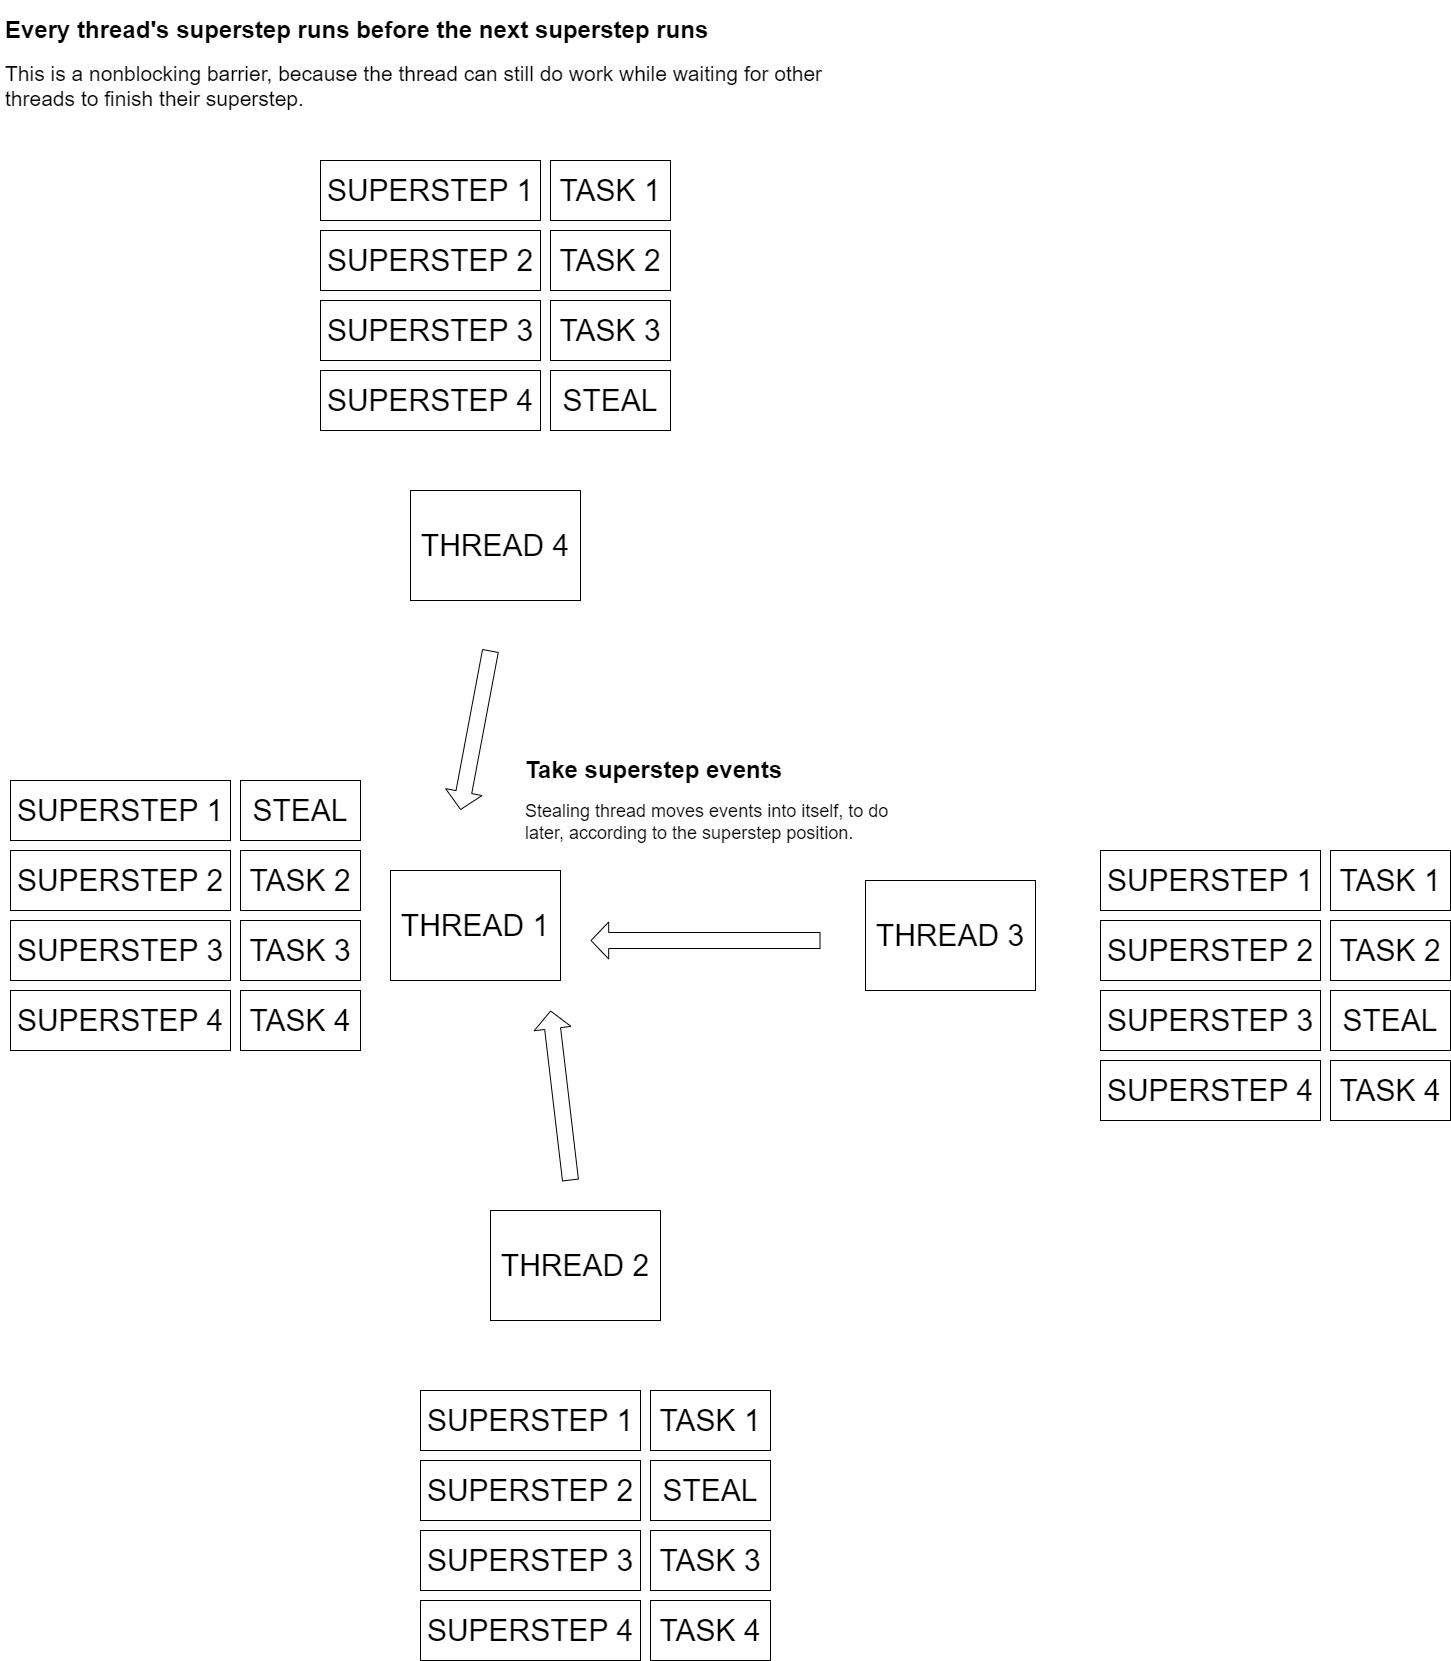

The diagram above was exported from draw.io. Its source (the exported page's mxGraphModel, read from the mxfile embedded in the PNG):
<mxGraphModel dx="1434" dy="2836" grid="1" gridSize="10" guides="1" tooltips="1" connect="1" arrows="1" fold="1" page="1" pageScale="1" pageWidth="2000" pageHeight="2000" math="0" shadow="0">
  <root>
    <mxCell id="0" />
    <mxCell id="1" parent="0" />
    <mxCell id="hrnvlZONvZFOwvji5j6H-1" value="&lt;font style=&quot;font-size: 30px;&quot;&gt;THREAD 1&lt;/font&gt;" style="rounded=0;whiteSpace=wrap;html=1;" vertex="1" parent="1">
      <mxGeometry x="440" y="270" width="170" height="110" as="geometry" />
    </mxCell>
    <mxCell id="hrnvlZONvZFOwvji5j6H-2" value="SUPERSTEP 1" style="rounded=0;whiteSpace=wrap;html=1;fontSize=30;" vertex="1" parent="1">
      <mxGeometry x="60" y="180" width="220" height="60" as="geometry" />
    </mxCell>
    <mxCell id="hrnvlZONvZFOwvji5j6H-3" value="STEAL" style="rounded=0;whiteSpace=wrap;html=1;fontSize=30;" vertex="1" parent="1">
      <mxGeometry x="290" y="180" width="120" height="60" as="geometry" />
    </mxCell>
    <mxCell id="hrnvlZONvZFOwvji5j6H-4" value="SUPERSTEP 2" style="rounded=0;whiteSpace=wrap;html=1;fontSize=30;" vertex="1" parent="1">
      <mxGeometry x="60" y="250" width="220" height="60" as="geometry" />
    </mxCell>
    <mxCell id="hrnvlZONvZFOwvji5j6H-5" value="TASK 2" style="rounded=0;whiteSpace=wrap;html=1;fontSize=30;" vertex="1" parent="1">
      <mxGeometry x="290" y="250" width="120" height="60" as="geometry" />
    </mxCell>
    <mxCell id="hrnvlZONvZFOwvji5j6H-6" value="SUPERSTEP 3" style="rounded=0;whiteSpace=wrap;html=1;fontSize=30;" vertex="1" parent="1">
      <mxGeometry x="60" y="320" width="220" height="60" as="geometry" />
    </mxCell>
    <mxCell id="hrnvlZONvZFOwvji5j6H-7" value="TASK 3" style="rounded=0;whiteSpace=wrap;html=1;fontSize=30;" vertex="1" parent="1">
      <mxGeometry x="290" y="320" width="120" height="60" as="geometry" />
    </mxCell>
    <mxCell id="hrnvlZONvZFOwvji5j6H-8" value="SUPERSTEP 4" style="rounded=0;whiteSpace=wrap;html=1;fontSize=30;" vertex="1" parent="1">
      <mxGeometry x="60" y="390" width="220" height="60" as="geometry" />
    </mxCell>
    <mxCell id="hrnvlZONvZFOwvji5j6H-9" value="TASK 4" style="rounded=0;whiteSpace=wrap;html=1;fontSize=30;" vertex="1" parent="1">
      <mxGeometry x="290" y="390" width="120" height="60" as="geometry" />
    </mxCell>
    <mxCell id="hrnvlZONvZFOwvji5j6H-11" value="" style="shape=flexArrow;endArrow=classic;html=1;rounded=0;width=16;endSize=5.56;" edge="1" parent="1">
      <mxGeometry width="50" height="50" relative="1" as="geometry">
        <mxPoint x="620" y="580" as="sourcePoint" />
        <mxPoint x="599.9985714285714" y="410" as="targetPoint" />
      </mxGeometry>
    </mxCell>
    <mxCell id="hrnvlZONvZFOwvji5j6H-12" value="" style="shape=flexArrow;endArrow=classic;html=1;rounded=0;width=16;endSize=5.56;" edge="1" parent="1">
      <mxGeometry width="50" height="50" relative="1" as="geometry">
        <mxPoint x="870" y="340" as="sourcePoint" />
        <mxPoint x="640" y="340" as="targetPoint" />
      </mxGeometry>
    </mxCell>
    <mxCell id="hrnvlZONvZFOwvji5j6H-13" value="" style="shape=flexArrow;endArrow=classic;html=1;rounded=0;width=16;endSize=5.56;" edge="1" parent="1">
      <mxGeometry width="50" height="50" relative="1" as="geometry">
        <mxPoint x="540" y="50" as="sourcePoint" />
        <mxPoint x="510" y="209.5" as="targetPoint" />
      </mxGeometry>
    </mxCell>
    <mxCell id="hrnvlZONvZFOwvji5j6H-14" value="SUPERSTEP 1" style="rounded=0;whiteSpace=wrap;html=1;fontSize=30;" vertex="1" parent="1">
      <mxGeometry x="470" y="790" width="220" height="60" as="geometry" />
    </mxCell>
    <mxCell id="hrnvlZONvZFOwvji5j6H-15" value="TASK 1" style="rounded=0;whiteSpace=wrap;html=1;fontSize=30;" vertex="1" parent="1">
      <mxGeometry x="700" y="790" width="120" height="60" as="geometry" />
    </mxCell>
    <mxCell id="hrnvlZONvZFOwvji5j6H-16" value="SUPERSTEP 2" style="rounded=0;whiteSpace=wrap;html=1;fontSize=30;" vertex="1" parent="1">
      <mxGeometry x="470" y="860" width="220" height="60" as="geometry" />
    </mxCell>
    <mxCell id="hrnvlZONvZFOwvji5j6H-17" value="STEAL" style="rounded=0;whiteSpace=wrap;html=1;fontSize=30;" vertex="1" parent="1">
      <mxGeometry x="700" y="860" width="120" height="60" as="geometry" />
    </mxCell>
    <mxCell id="hrnvlZONvZFOwvji5j6H-18" value="SUPERSTEP 3" style="rounded=0;whiteSpace=wrap;html=1;fontSize=30;" vertex="1" parent="1">
      <mxGeometry x="470" y="930" width="220" height="60" as="geometry" />
    </mxCell>
    <mxCell id="hrnvlZONvZFOwvji5j6H-19" value="TASK 3" style="rounded=0;whiteSpace=wrap;html=1;fontSize=30;" vertex="1" parent="1">
      <mxGeometry x="700" y="930" width="120" height="60" as="geometry" />
    </mxCell>
    <mxCell id="hrnvlZONvZFOwvji5j6H-20" value="SUPERSTEP 4" style="rounded=0;whiteSpace=wrap;html=1;fontSize=30;" vertex="1" parent="1">
      <mxGeometry x="470" y="1000" width="220" height="60" as="geometry" />
    </mxCell>
    <mxCell id="hrnvlZONvZFOwvji5j6H-21" value="TASK 4" style="rounded=0;whiteSpace=wrap;html=1;fontSize=30;" vertex="1" parent="1">
      <mxGeometry x="700" y="1000" width="120" height="60" as="geometry" />
    </mxCell>
    <mxCell id="hrnvlZONvZFOwvji5j6H-22" value="SUPERSTEP 1" style="rounded=0;whiteSpace=wrap;html=1;fontSize=30;" vertex="1" parent="1">
      <mxGeometry x="1150" y="250" width="220" height="60" as="geometry" />
    </mxCell>
    <mxCell id="hrnvlZONvZFOwvji5j6H-23" value="TASK 1" style="rounded=0;whiteSpace=wrap;html=1;fontSize=30;" vertex="1" parent="1">
      <mxGeometry x="1380" y="250" width="120" height="60" as="geometry" />
    </mxCell>
    <mxCell id="hrnvlZONvZFOwvji5j6H-24" value="SUPERSTEP 2" style="rounded=0;whiteSpace=wrap;html=1;fontSize=30;" vertex="1" parent="1">
      <mxGeometry x="1150" y="320" width="220" height="60" as="geometry" />
    </mxCell>
    <mxCell id="hrnvlZONvZFOwvji5j6H-25" value="TASK 2" style="rounded=0;whiteSpace=wrap;html=1;fontSize=30;" vertex="1" parent="1">
      <mxGeometry x="1380" y="320" width="120" height="60" as="geometry" />
    </mxCell>
    <mxCell id="hrnvlZONvZFOwvji5j6H-26" value="SUPERSTEP 3" style="rounded=0;whiteSpace=wrap;html=1;fontSize=30;" vertex="1" parent="1">
      <mxGeometry x="1150" y="390" width="220" height="60" as="geometry" />
    </mxCell>
    <mxCell id="hrnvlZONvZFOwvji5j6H-27" value="STEAL" style="rounded=0;whiteSpace=wrap;html=1;fontSize=30;" vertex="1" parent="1">
      <mxGeometry x="1380" y="390" width="120" height="60" as="geometry" />
    </mxCell>
    <mxCell id="hrnvlZONvZFOwvji5j6H-28" value="SUPERSTEP 4" style="rounded=0;whiteSpace=wrap;html=1;fontSize=30;" vertex="1" parent="1">
      <mxGeometry x="1150" y="460" width="220" height="60" as="geometry" />
    </mxCell>
    <mxCell id="hrnvlZONvZFOwvji5j6H-29" value="TASK 4" style="rounded=0;whiteSpace=wrap;html=1;fontSize=30;" vertex="1" parent="1">
      <mxGeometry x="1380" y="460" width="120" height="60" as="geometry" />
    </mxCell>
    <mxCell id="hrnvlZONvZFOwvji5j6H-30" value="&lt;font style=&quot;font-size: 30px;&quot;&gt;THREAD 2&lt;/font&gt;" style="rounded=0;whiteSpace=wrap;html=1;" vertex="1" parent="1">
      <mxGeometry x="540" y="610" width="170" height="110" as="geometry" />
    </mxCell>
    <mxCell id="hrnvlZONvZFOwvji5j6H-31" value="&lt;font style=&quot;font-size: 30px;&quot;&gt;THREAD 3&lt;/font&gt;" style="rounded=0;whiteSpace=wrap;html=1;" vertex="1" parent="1">
      <mxGeometry x="915" y="280" width="170" height="110" as="geometry" />
    </mxCell>
    <mxCell id="hrnvlZONvZFOwvji5j6H-32" value="&lt;font style=&quot;font-size: 30px;&quot;&gt;THREAD 4&lt;/font&gt;" style="rounded=0;whiteSpace=wrap;html=1;" vertex="1" parent="1">
      <mxGeometry x="460" y="-110" width="170" height="110" as="geometry" />
    </mxCell>
    <mxCell id="hrnvlZONvZFOwvji5j6H-33" value="SUPERSTEP 1" style="rounded=0;whiteSpace=wrap;html=1;fontSize=30;" vertex="1" parent="1">
      <mxGeometry x="370" y="-440" width="220" height="60" as="geometry" />
    </mxCell>
    <mxCell id="hrnvlZONvZFOwvji5j6H-34" value="TASK 1" style="rounded=0;whiteSpace=wrap;html=1;fontSize=30;" vertex="1" parent="1">
      <mxGeometry x="600" y="-440" width="120" height="60" as="geometry" />
    </mxCell>
    <mxCell id="hrnvlZONvZFOwvji5j6H-35" value="SUPERSTEP 2" style="rounded=0;whiteSpace=wrap;html=1;fontSize=30;" vertex="1" parent="1">
      <mxGeometry x="370" y="-370" width="220" height="60" as="geometry" />
    </mxCell>
    <mxCell id="hrnvlZONvZFOwvji5j6H-36" value="TASK 2" style="rounded=0;whiteSpace=wrap;html=1;fontSize=30;" vertex="1" parent="1">
      <mxGeometry x="600" y="-370" width="120" height="60" as="geometry" />
    </mxCell>
    <mxCell id="hrnvlZONvZFOwvji5j6H-37" value="SUPERSTEP 3" style="rounded=0;whiteSpace=wrap;html=1;fontSize=30;" vertex="1" parent="1">
      <mxGeometry x="370" y="-300" width="220" height="60" as="geometry" />
    </mxCell>
    <mxCell id="hrnvlZONvZFOwvji5j6H-38" value="TASK 3" style="rounded=0;whiteSpace=wrap;html=1;fontSize=30;" vertex="1" parent="1">
      <mxGeometry x="600" y="-300" width="120" height="60" as="geometry" />
    </mxCell>
    <mxCell id="hrnvlZONvZFOwvji5j6H-39" value="SUPERSTEP 4" style="rounded=0;whiteSpace=wrap;html=1;fontSize=30;" vertex="1" parent="1">
      <mxGeometry x="370" y="-230" width="220" height="60" as="geometry" />
    </mxCell>
    <mxCell id="hrnvlZONvZFOwvji5j6H-40" value="STEAL" style="rounded=0;whiteSpace=wrap;html=1;fontSize=30;" vertex="1" parent="1">
      <mxGeometry x="600" y="-230" width="120" height="60" as="geometry" />
    </mxCell>
    <mxCell id="hrnvlZONvZFOwvji5j6H-41" value="&lt;h1&gt;Take superstep events&lt;/h1&gt;&lt;p&gt;&lt;font style=&quot;font-size: 18px;&quot;&gt;Stealing thread moves events into itself, to do later, according to the superstep position.&lt;/font&gt;&lt;/p&gt;" style="text;html=1;strokeColor=none;fillColor=none;spacing=5;spacingTop=-20;whiteSpace=wrap;overflow=hidden;rounded=0;" vertex="1" parent="1">
      <mxGeometry x="570" y="150" width="380" height="120" as="geometry" />
    </mxCell>
    <mxCell id="hrnvlZONvZFOwvji5j6H-43" value="&lt;h1&gt;Every thread's superstep runs before the next superstep runs&lt;/h1&gt;&lt;p&gt;&lt;font style=&quot;font-size: 21px;&quot;&gt;This is a nonblocking barrier, because the thread can still do work while waiting for other threads to finish their superstep.&lt;/font&gt;&lt;/p&gt;" style="text;html=1;strokeColor=none;fillColor=none;spacing=5;spacingTop=-20;whiteSpace=wrap;overflow=hidden;rounded=0;" vertex="1" parent="1">
      <mxGeometry x="50" y="-590" width="850" height="120" as="geometry" />
    </mxCell>
  </root>
</mxGraphModel>